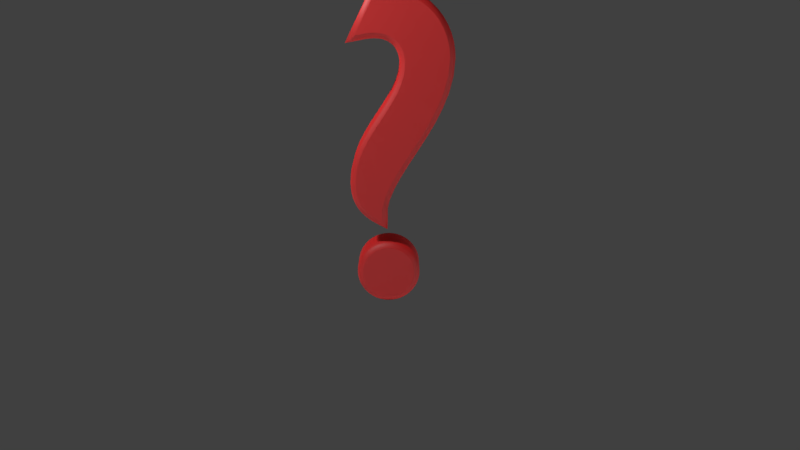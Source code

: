 # Source: question-mark-on-white.blend  (saved by Blender 2.79.0; exported with 4.5.12 LTS)
import bpy
from mathutils import Matrix  # noqa: F401  (used for matrix-valued properties, if any)

bpy.ops.wm.read_factory_settings(use_empty=True)
scene = bpy.context.scene
scene.name = 'Scene'

# ---- collections
col_collection_1 = bpy.data.collections.new('Collection 1'); scene.collection.children.link(col_collection_1)
col_collection_1.hide_render = True
col_collection_1.hide_viewport = True
col_collection_2 = bpy.data.collections.new('Collection 2'); scene.collection.children.link(col_collection_2)
col_collection_3 = bpy.data.collections.new('Collection 3'); scene.collection.children.link(col_collection_3)
col_collection_4 = bpy.data.collections.new('Collection 4'); scene.collection.children.link(col_collection_4)

# ---- materials (node trees are filled in below, after node groups)
mat_red = bpy.data.materials.new('Red')
mat_red.alpha_threshold = 0.0
mat_red.roughness = 0.5
mat_white = bpy.data.materials.new('White')
mat_white.alpha_threshold = 0.0
mat_white.roughness = 0.5

# ---- material node trees
mat_red.use_nodes = True; mat_red.node_tree.nodes.clear()
_N = mat_red.node_tree.nodes; _L = mat_red.node_tree.links
n0 = _N.new('ShaderNodeOutputMaterial'); n0.name = 'Material Output'; n0.location = (461, 298)
n1 = _N.new('ShaderNodeMixShader'); n1.name = 'Mix Shader'; n1.location = (181, 323)
n1.inputs[0].default_value = 0.1
n2 = _N.new('ShaderNodeBsdfDiffuse'); n2.name = 'Diffuse BSDF'; n2.location = (-85, 399)
n2.inputs[0].default_value = (0.8, 0.0, 0.0, 1.0)
n2.inputs[1].default_value = 0.5
n3 = _N.new('ShaderNodeBsdfAnisotropic'); n3.name = 'Glossy BSDF'; n3.location = (-97, 245)
n3.distribution = 'GGX'
n3.inputs[1].default_value = 0.6325
_L.new(n2.outputs[0], n1.inputs[1])
_L.new(n1.outputs[0], n0.inputs[0])
_L.new(n3.outputs[0], n1.inputs[2])
n0.is_active_output = True
mat_white.use_nodes = True; mat_white.node_tree.nodes.clear()
_N = mat_white.node_tree.nodes; _L = mat_white.node_tree.links
n0 = _N.new('ShaderNodeMixShader'); n0.name = 'Mix Shader'; n0.location = (162, 269)
n0.inputs[0].default_value = 0.33
n1 = _N.new('ShaderNodeBsdfDiffuse'); n1.name = 'Diffuse BSDF'; n1.location = (-14, 365)
n1.inputs[1].default_value = 1.0
n2 = _N.new('ShaderNodeEmission'); n2.name = 'Emission'; n2.location = (-24, 194)
n2.inputs[0].default_value = (0.8, 0.8, 0.8, 1.0)
n3 = _N.new('ShaderNodeOutputMaterial'); n3.name = 'Material Output'; n3.location = (495, 332)
_L.new(n1.outputs[0], n0.inputs[1])
_L.new(n2.outputs[0], n0.inputs[2])
_L.new(n0.outputs[0], n3.inputs[0])
n3.is_active_output = True

# ---- world
world_world = bpy.data.worlds.new('World'); scene.world = world_world
world_world.color = (0.05088, 0.05088, 0.05088)
world_world.use_sun_shadow = False
world_world.sun_shadow_jitter_overblur = 0.0
world_world.cycles.sampling_method = 'MANUAL'

# ---- cameras
cam_camera = bpy.data.cameras.new('Camera')
cam_camera.clip_end = 100.0
cam_camera.lens = 35.0
cam_camera.sensor_width = 32.0
cam_camera.sensor_height = 18.0
cam_camera.ortho_scale = 7.314
cam_camera.dof.focus_distance = 0.0

# ---- lights
light_point = bpy.data.lights.new('Point', 'POINT')
light_point.transmission_factor = 0.0
light_point.energy = 15.0
light_point.shadow_buffer_clip_start = 0.5
light_point.shadow_soft_size = 0.1
light_point.shadow_maximum_resolution = 0.006
light_point.use_absolute_resolution = True
light_lamp = bpy.data.lights.new('Lamp', 'POINT')
light_lamp.transmission_factor = 0.0
light_lamp.cutoff_distance = 30.0
light_lamp.energy = 100.0
light_lamp.shadow_buffer_clip_start = 1.001
light_lamp.shadow_soft_size = 0.1
light_lamp.shadow_maximum_resolution = 0.006
light_lamp.use_absolute_resolution = True

# ---- meshes
me_plane = bpy.data.meshes.new('Plane')
me_plane.from_pydata([(-1.0, -1.0, 0.0), (1.0, -1.0, 0.0), (-1.0, 1.0, 0.0), (1.0, 1.0, 0.0)], [], [(0, 1, 3, 2)])
me_plane.materials.append(mat_white)
me_plane.use_remesh_preserve_volume = False
me_plane.use_remesh_preserve_attributes = False
me_plane.use_mirror_vertex_groups = False
me_plane.update()

# ---- curves / text
txt_text = bpy.data.curves.new('Text', 'FONT')
txt_text.dimensions = '2D'
txt_text.body = '?'
txt_text.materials.append(mat_red)
txt_text.use_path_clamp = True
txt_text.bevel_resolution = 1
txt_text.extrude = 0.07
txt_text.bevel_depth = 0.025
txt_text.size = 2.0

# ---- objects
ob_camera = bpy.data.objects.new('Camera', cam_camera)
ob_text = bpy.data.objects.new('Text', txt_text)
ob_fill = bpy.data.objects.new('Fill', light_point)
ob_key = bpy.data.objects.new('Key', light_lamp)
ob_plane = bpy.data.objects.new('Plane', me_plane)

# ---- transforms, parenting, visibility, modifiers, constraints
ob_camera.location = (0.0, -3.964, 1.501)
ob_camera.rotation_euler = (1.286, -0.0, 0.0)
ob_camera.scale = (1.0, 1.0, 1.0)
ob_camera.lock_rotations_4d = False
ob_camera.empty_display_type = 'ARROWS'
ob_camera.color = (0.0, 0.0, 0.0, 0.0)
ob_camera.display_type = 'WIRE'
ob_camera.lineart.crease_threshold = 0.0
ob_text.location = (-0.3613, 0.0, 0.03349)
ob_text.rotation_euler = (1.571, 0.0, 0.0)
ob_text.lineart.crease_threshold = 0.0
ob_fill.location = (2.771, -1.105, 0.3484)
ob_fill.lineart.crease_threshold = 0.0
ob_key.location = (-1.177, -0.5892, 2.367)
ob_key.rotation_euler = (0.6503, 0.05522, 1.866)
ob_key.lock_rotations_4d = False
ob_key.empty_display_type = 'ARROWS'
ob_key.color = (0.0, 0.0, 0.0, 0.0)
ob_key.lineart.crease_threshold = 0.0
ob_plane.location = (0.0, 0.0, 0.0)
ob_plane.scale = (-142.4, -142.4, -142.4)
ob_plane.lineart.crease_threshold = 0.0

# ---- collection membership
col_collection_1.objects.link(ob_camera)
col_collection_2.objects.link(ob_text)
col_collection_3.objects.link(ob_fill)
col_collection_3.objects.link(ob_key)
col_collection_4.objects.link(ob_plane)
def _layer_coll(name, lc=None):
    lc = lc or bpy.context.view_layer.layer_collection
    for c in lc.children:
        if c.name == name: return c
        r = _layer_coll(name, c)
        if r: return r
_layer_coll('Collection 1').indirect_only = True
_layer_coll('Collection 4').indirect_only = True

# ---- scene / render settings (as saved in the file)
scene.camera = ob_camera
scene.frame_start = 1; scene.frame_end = 250; scene.frame_set(1)
scene.render.engine = 'CYCLES'
scene.render.resolution_percentage = 50
scene.render.dither_intensity = 0.0
scene.render.film_transparent = True
scene.cycles.use_denoising = False
scene.cycles.samples = 32
scene.cycles.sampling_pattern = 'TABULATED_SOBOL'
scene.cycles.use_adaptive_sampling = False
scene.cycles.use_light_tree = False
scene.cycles.blur_glossy = 0.0
scene.cycles.sample_clamp_indirect = 0.0
scene.view_settings.view_transform = 'Standard'
bpy.context.view_layer.update()
